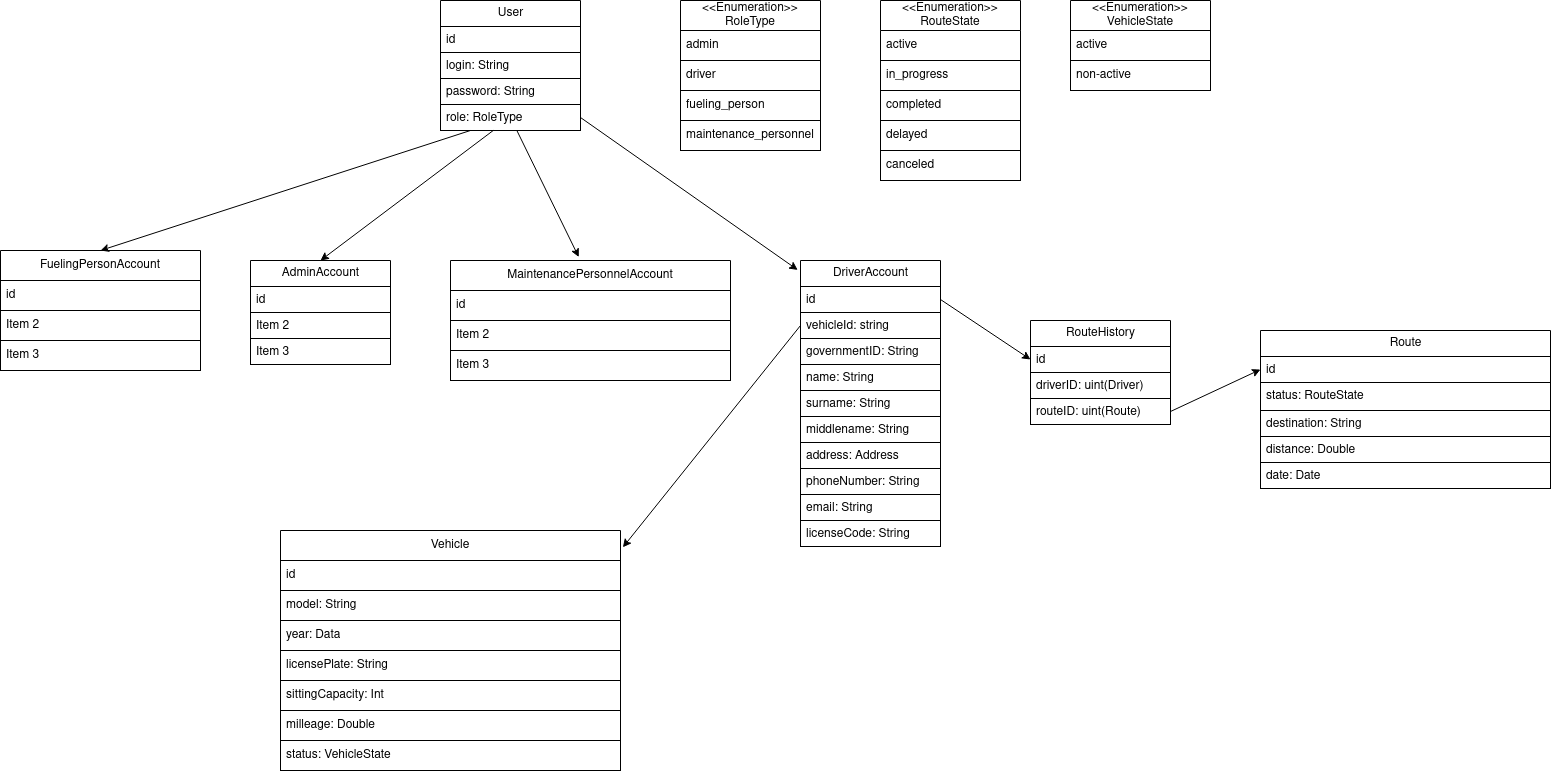

The diagram above was exported from draw.io. Its source (the exported page's mxGraphModel, read from the mxfile embedded in the PNG):
<mxGraphModel dx="1434" dy="1645" grid="0" gridSize="10" guides="1" tooltips="1" connect="1" arrows="1" fold="1" page="0" pageScale="1" pageWidth="1200" pageHeight="1920" background="#FFFFFF" math="0" shadow="0">
  <root>
    <mxCell id="0" />
    <mxCell id="1" parent="0" />
    <mxCell id="46" value="Route" style="swimlane;fontStyle=0;childLayout=stackLayout;horizontal=1;startSize=26;fillColor=none;horizontalStack=0;resizeParent=1;resizeParentMax=0;resizeLast=0;collapsible=1;marginBottom=0;html=1;rounded=0;strokeColor=#000000;fontColor=#000000;" parent="1" vertex="1">
      <mxGeometry x="1270" y="-190" width="290" height="158" as="geometry" />
    </mxCell>
    <mxCell id="47" value="id" style="text;strokeColor=#000000;fillColor=none;align=left;verticalAlign=top;spacingLeft=4;spacingRight=4;overflow=hidden;rotatable=0;points=[[0,0.5],[1,0.5]];portConstraint=eastwest;whiteSpace=wrap;html=1;rounded=0;fontColor=#000000;" parent="46" vertex="1">
      <mxGeometry y="26" width="290" height="26" as="geometry" />
    </mxCell>
    <mxCell id="48" value="status: RouteState" style="text;strokeColor=#000000;fillColor=none;align=left;verticalAlign=top;spacingLeft=4;spacingRight=4;overflow=hidden;rotatable=0;points=[[0,0.5],[1,0.5]];portConstraint=eastwest;whiteSpace=wrap;html=1;rounded=0;fontColor=#000000;" parent="46" vertex="1">
      <mxGeometry y="52" width="290" height="28" as="geometry" />
    </mxCell>
    <mxCell id="49" value="destination: String" style="text;strokeColor=#000000;fillColor=none;align=left;verticalAlign=top;spacingLeft=4;spacingRight=4;overflow=hidden;rotatable=0;points=[[0,0.5],[1,0.5]];portConstraint=eastwest;whiteSpace=wrap;html=1;rounded=0;fontColor=#000000;" parent="46" vertex="1">
      <mxGeometry y="80" width="290" height="26" as="geometry" />
    </mxCell>
    <mxCell id="50" value="distance: Double" style="text;strokeColor=#000000;fillColor=none;align=left;verticalAlign=top;spacingLeft=4;spacingRight=4;overflow=hidden;rotatable=0;points=[[0,0.5],[1,0.5]];portConstraint=eastwest;whiteSpace=wrap;html=1;rounded=0;fontColor=#000000;" parent="46" vertex="1">
      <mxGeometry y="106" width="290" height="26" as="geometry" />
    </mxCell>
    <mxCell id="101" value="date: Date" style="text;strokeColor=#000000;fillColor=none;align=left;verticalAlign=top;spacingLeft=4;spacingRight=4;overflow=hidden;rotatable=0;points=[[0,0.5],[1,0.5]];portConstraint=eastwest;whiteSpace=wrap;html=1;rounded=0;fontColor=#000000;" parent="46" vertex="1">
      <mxGeometry y="132" width="290" height="26" as="geometry" />
    </mxCell>
    <mxCell id="51" value="RouteHistory" style="swimlane;fontStyle=0;childLayout=stackLayout;horizontal=1;startSize=26;fillColor=none;horizontalStack=0;resizeParent=1;resizeParentMax=0;resizeLast=0;collapsible=1;marginBottom=0;html=1;rounded=0;strokeColor=#000000;fontColor=#000000;" parent="1" vertex="1">
      <mxGeometry x="1040" y="-200" width="140" height="104" as="geometry" />
    </mxCell>
    <mxCell id="52" value="id" style="text;strokeColor=#000000;fillColor=none;align=left;verticalAlign=top;spacingLeft=4;spacingRight=4;overflow=hidden;rotatable=0;points=[[0,0.5],[1,0.5]];portConstraint=eastwest;whiteSpace=wrap;html=1;rounded=0;fontColor=#000000;" parent="51" vertex="1">
      <mxGeometry y="26" width="140" height="26" as="geometry" />
    </mxCell>
    <mxCell id="53" value="driverID: uint(Driver)" style="text;strokeColor=#000000;fillColor=none;align=left;verticalAlign=top;spacingLeft=4;spacingRight=4;overflow=hidden;rotatable=0;points=[[0,0.5],[1,0.5]];portConstraint=eastwest;whiteSpace=wrap;html=1;rounded=0;fontColor=#000000;" parent="51" vertex="1">
      <mxGeometry y="52" width="140" height="26" as="geometry" />
    </mxCell>
    <mxCell id="54" value="routeID: uint(Route)" style="text;strokeColor=#000000;fillColor=none;align=left;verticalAlign=top;spacingLeft=4;spacingRight=4;overflow=hidden;rotatable=0;points=[[0,0.5],[1,0.5]];portConstraint=eastwest;whiteSpace=wrap;html=1;rounded=0;fontColor=#000000;" parent="51" vertex="1">
      <mxGeometry y="78" width="140" height="26" as="geometry" />
    </mxCell>
    <mxCell id="56" value="DriverAccount" style="swimlane;fontStyle=0;childLayout=stackLayout;horizontal=1;startSize=26;fillColor=none;horizontalStack=0;resizeParent=1;resizeParentMax=0;resizeLast=0;collapsible=1;marginBottom=0;html=1;rounded=0;strokeColor=#000000;fontColor=#000000;" parent="1" vertex="1">
      <mxGeometry x="810" y="-260" width="140" height="286" as="geometry" />
    </mxCell>
    <mxCell id="57" value="id" style="text;strokeColor=#000000;fillColor=none;align=left;verticalAlign=top;spacingLeft=4;spacingRight=4;overflow=hidden;rotatable=0;points=[[0,0.5],[1,0.5]];portConstraint=eastwest;whiteSpace=wrap;html=1;rounded=0;fontColor=#000000;" parent="56" vertex="1">
      <mxGeometry y="26" width="140" height="26" as="geometry" />
    </mxCell>
    <mxCell id="126" value="vehicleId: string" style="text;strokeColor=#000000;fillColor=none;align=left;verticalAlign=top;spacingLeft=4;spacingRight=4;overflow=hidden;rotatable=0;points=[[0,0.5],[1,0.5]];portConstraint=eastwest;whiteSpace=wrap;html=1;rounded=0;fontColor=#000000;" parent="56" vertex="1">
      <mxGeometry y="52" width="140" height="26" as="geometry" />
    </mxCell>
    <mxCell id="59" value="governmentID: String" style="text;strokeColor=#000000;fillColor=none;align=left;verticalAlign=top;spacingLeft=4;spacingRight=4;overflow=hidden;rotatable=0;points=[[0,0.5],[1,0.5]];portConstraint=eastwest;whiteSpace=wrap;html=1;rounded=0;fontColor=#000000;" parent="56" vertex="1">
      <mxGeometry y="78" width="140" height="26" as="geometry" />
    </mxCell>
    <mxCell id="60" value="name: String" style="text;strokeColor=#000000;fillColor=none;align=left;verticalAlign=top;spacingLeft=4;spacingRight=4;overflow=hidden;rotatable=0;points=[[0,0.5],[1,0.5]];portConstraint=eastwest;whiteSpace=wrap;html=1;rounded=0;fontColor=#000000;" parent="56" vertex="1">
      <mxGeometry y="104" width="140" height="26" as="geometry" />
    </mxCell>
    <mxCell id="61" value="surname: String" style="text;strokeColor=#000000;fillColor=none;align=left;verticalAlign=top;spacingLeft=4;spacingRight=4;overflow=hidden;rotatable=0;points=[[0,0.5],[1,0.5]];portConstraint=eastwest;whiteSpace=wrap;html=1;rounded=0;fontColor=#000000;" parent="56" vertex="1">
      <mxGeometry y="130" width="140" height="26" as="geometry" />
    </mxCell>
    <mxCell id="62" value="middlename: String" style="text;strokeColor=#000000;fillColor=none;align=left;verticalAlign=top;spacingLeft=4;spacingRight=4;overflow=hidden;rotatable=0;points=[[0,0.5],[1,0.5]];portConstraint=eastwest;whiteSpace=wrap;html=1;rounded=0;fontColor=#000000;" parent="56" vertex="1">
      <mxGeometry y="156" width="140" height="26" as="geometry" />
    </mxCell>
    <mxCell id="63" value="address: Address" style="text;strokeColor=#000000;fillColor=none;align=left;verticalAlign=top;spacingLeft=4;spacingRight=4;overflow=hidden;rotatable=0;points=[[0,0.5],[1,0.5]];portConstraint=eastwest;whiteSpace=wrap;html=1;rounded=0;fontColor=#000000;" parent="56" vertex="1">
      <mxGeometry y="182" width="140" height="26" as="geometry" />
    </mxCell>
    <mxCell id="64" value="phoneNumber: String" style="text;strokeColor=#000000;fillColor=none;align=left;verticalAlign=top;spacingLeft=4;spacingRight=4;overflow=hidden;rotatable=0;points=[[0,0.5],[1,0.5]];portConstraint=eastwest;whiteSpace=wrap;html=1;rounded=0;fontColor=#000000;" parent="56" vertex="1">
      <mxGeometry y="208" width="140" height="26" as="geometry" />
    </mxCell>
    <mxCell id="65" value="email: String" style="text;strokeColor=#000000;fillColor=none;align=left;verticalAlign=top;spacingLeft=4;spacingRight=4;overflow=hidden;rotatable=0;points=[[0,0.5],[1,0.5]];portConstraint=eastwest;whiteSpace=wrap;html=1;rounded=0;fontColor=#000000;" parent="56" vertex="1">
      <mxGeometry y="234" width="140" height="26" as="geometry" />
    </mxCell>
    <mxCell id="66" value="licenseCode: String" style="text;strokeColor=#000000;fillColor=none;align=left;verticalAlign=top;spacingLeft=4;spacingRight=4;overflow=hidden;rotatable=0;points=[[0,0.5],[1,0.5]];portConstraint=eastwest;whiteSpace=wrap;html=1;rounded=0;fontColor=#000000;" parent="56" vertex="1">
      <mxGeometry y="260" width="140" height="26" as="geometry" />
    </mxCell>
    <mxCell id="68" value="User" style="swimlane;fontStyle=0;childLayout=stackLayout;horizontal=1;startSize=26;fillColor=none;horizontalStack=0;resizeParent=1;resizeParentMax=0;resizeLast=0;collapsible=1;marginBottom=0;html=1;rounded=0;strokeColor=#000000;fontColor=#000000;" parent="1" vertex="1">
      <mxGeometry x="450" y="-520" width="140" height="130" as="geometry" />
    </mxCell>
    <mxCell id="69" value="id" style="text;strokeColor=#000000;fillColor=none;align=left;verticalAlign=top;spacingLeft=4;spacingRight=4;overflow=hidden;rotatable=0;points=[[0,0.5],[1,0.5]];portConstraint=eastwest;whiteSpace=wrap;html=1;rounded=0;fontColor=#000000;" parent="68" vertex="1">
      <mxGeometry y="26" width="140" height="26" as="geometry" />
    </mxCell>
    <mxCell id="70" value="login: String" style="text;strokeColor=#000000;fillColor=none;align=left;verticalAlign=top;spacingLeft=4;spacingRight=4;overflow=hidden;rotatable=0;points=[[0,0.5],[1,0.5]];portConstraint=eastwest;whiteSpace=wrap;html=1;rounded=0;fontColor=#000000;" parent="68" vertex="1">
      <mxGeometry y="52" width="140" height="26" as="geometry" />
    </mxCell>
    <mxCell id="71" value="password: String" style="text;strokeColor=#000000;fillColor=none;align=left;verticalAlign=top;spacingLeft=4;spacingRight=4;overflow=hidden;rotatable=0;points=[[0,0.5],[1,0.5]];portConstraint=eastwest;whiteSpace=wrap;html=1;rounded=0;fontColor=#000000;" parent="68" vertex="1">
      <mxGeometry y="78" width="140" height="26" as="geometry" />
    </mxCell>
    <mxCell id="72" value="role: RoleType" style="text;strokeColor=#000000;fillColor=none;align=left;verticalAlign=top;spacingLeft=4;spacingRight=4;overflow=hidden;rotatable=0;points=[[0,0.5],[1,0.5]];portConstraint=eastwest;whiteSpace=wrap;html=1;rounded=0;fontColor=#000000;" parent="68" vertex="1">
      <mxGeometry y="104" width="140" height="26" as="geometry" />
    </mxCell>
    <mxCell id="73" style="edgeStyle=none;html=1;exitX=1;exitY=0.5;exitDx=0;exitDy=0;entryX=-0.02;entryY=0.033;entryDx=0;entryDy=0;entryPerimeter=0;rounded=0;strokeColor=#000000;fontColor=#000000;" parent="1" source="72" target="56" edge="1">
      <mxGeometry relative="1" as="geometry" />
    </mxCell>
    <mxCell id="75" value="AdminAccount" style="swimlane;fontStyle=0;childLayout=stackLayout;horizontal=1;startSize=26;fillColor=none;horizontalStack=0;resizeParent=1;resizeParentMax=0;resizeLast=0;collapsible=1;marginBottom=0;html=1;rounded=0;strokeColor=#000000;fontColor=#000000;" parent="1" vertex="1">
      <mxGeometry x="260" y="-260" width="140" height="104" as="geometry" />
    </mxCell>
    <mxCell id="76" value="id" style="text;strokeColor=#000000;fillColor=none;align=left;verticalAlign=top;spacingLeft=4;spacingRight=4;overflow=hidden;rotatable=0;points=[[0,0.5],[1,0.5]];portConstraint=eastwest;whiteSpace=wrap;html=1;rounded=0;fontColor=#000000;" parent="75" vertex="1">
      <mxGeometry y="26" width="140" height="26" as="geometry" />
    </mxCell>
    <mxCell id="77" value="Item 2" style="text;strokeColor=#000000;fillColor=none;align=left;verticalAlign=top;spacingLeft=4;spacingRight=4;overflow=hidden;rotatable=0;points=[[0,0.5],[1,0.5]];portConstraint=eastwest;whiteSpace=wrap;html=1;rounded=0;fontColor=#000000;" parent="75" vertex="1">
      <mxGeometry y="52" width="140" height="26" as="geometry" />
    </mxCell>
    <mxCell id="78" value="Item 3" style="text;strokeColor=#000000;fillColor=none;align=left;verticalAlign=top;spacingLeft=4;spacingRight=4;overflow=hidden;rotatable=0;points=[[0,0.5],[1,0.5]];portConstraint=eastwest;whiteSpace=wrap;html=1;rounded=0;fontColor=#000000;" parent="75" vertex="1">
      <mxGeometry y="78" width="140" height="26" as="geometry" />
    </mxCell>
    <mxCell id="79" style="edgeStyle=none;html=1;entryX=0.5;entryY=0;entryDx=0;entryDy=0;rounded=0;strokeColor=#000000;fontColor=#000000;" parent="1" source="72" target="75" edge="1">
      <mxGeometry relative="1" as="geometry" />
    </mxCell>
    <mxCell id="80" value="&amp;lt;&amp;lt;Enumeration&amp;gt;&amp;gt;&lt;br&gt;RoleType" style="swimlane;fontStyle=0;childLayout=stackLayout;horizontal=1;startSize=30;horizontalStack=0;resizeParent=1;resizeParentMax=0;resizeLast=0;collapsible=1;marginBottom=0;whiteSpace=wrap;html=1;rounded=0;strokeColor=#000000;fontColor=#000000;fillColor=none;" parent="1" vertex="1">
      <mxGeometry x="690" y="-520" width="140" height="150" as="geometry" />
    </mxCell>
    <mxCell id="81" value="admin" style="text;strokeColor=#000000;fillColor=none;align=left;verticalAlign=middle;spacingLeft=4;spacingRight=4;overflow=hidden;points=[[0,0.5],[1,0.5]];portConstraint=eastwest;rotatable=0;whiteSpace=wrap;html=1;rounded=0;fontColor=#000000;" parent="80" vertex="1">
      <mxGeometry y="30" width="140" height="30" as="geometry" />
    </mxCell>
    <mxCell id="82" value="driver" style="text;strokeColor=#000000;fillColor=none;align=left;verticalAlign=middle;spacingLeft=4;spacingRight=4;overflow=hidden;points=[[0,0.5],[1,0.5]];portConstraint=eastwest;rotatable=0;whiteSpace=wrap;html=1;rounded=0;fontColor=#000000;" parent="80" vertex="1">
      <mxGeometry y="60" width="140" height="30" as="geometry" />
    </mxCell>
    <mxCell id="83" value="fueling_person" style="text;strokeColor=#000000;fillColor=none;align=left;verticalAlign=middle;spacingLeft=4;spacingRight=4;overflow=hidden;points=[[0,0.5],[1,0.5]];portConstraint=eastwest;rotatable=0;whiteSpace=wrap;html=1;rounded=0;fontColor=#000000;" parent="80" vertex="1">
      <mxGeometry y="90" width="140" height="30" as="geometry" />
    </mxCell>
    <mxCell id="84" value="maintenance_personnel" style="text;strokeColor=#000000;fillColor=none;align=left;verticalAlign=middle;spacingLeft=4;spacingRight=4;overflow=hidden;points=[[0,0.5],[1,0.5]];portConstraint=eastwest;rotatable=0;whiteSpace=wrap;html=1;rounded=0;fontColor=#000000;" parent="80" vertex="1">
      <mxGeometry y="120" width="140" height="30" as="geometry" />
    </mxCell>
    <mxCell id="86" value="&amp;lt;&amp;lt;Enumeration&amp;gt;&amp;gt;&lt;br&gt;RouteState" style="swimlane;fontStyle=0;childLayout=stackLayout;horizontal=1;startSize=30;horizontalStack=0;resizeParent=1;resizeParentMax=0;resizeLast=0;collapsible=1;marginBottom=0;whiteSpace=wrap;html=1;rounded=0;strokeColor=#000000;fontColor=#000000;fillColor=none;" parent="1" vertex="1">
      <mxGeometry x="890" y="-520" width="140" height="180" as="geometry" />
    </mxCell>
    <mxCell id="87" value="active" style="text;strokeColor=none;fillColor=none;align=left;verticalAlign=middle;spacingLeft=4;spacingRight=4;overflow=hidden;points=[[0,0.5],[1,0.5]];portConstraint=eastwest;rotatable=0;whiteSpace=wrap;html=1;rounded=0;fontColor=#000000;" parent="86" vertex="1">
      <mxGeometry y="30" width="140" height="30" as="geometry" />
    </mxCell>
    <mxCell id="88" value="in_progress" style="text;strokeColor=#000000;fillColor=none;align=left;verticalAlign=middle;spacingLeft=4;spacingRight=4;overflow=hidden;points=[[0,0.5],[1,0.5]];portConstraint=eastwest;rotatable=0;whiteSpace=wrap;html=1;rounded=0;fontColor=#000000;" parent="86" vertex="1">
      <mxGeometry y="60" width="140" height="30" as="geometry" />
    </mxCell>
    <mxCell id="89" value="completed" style="text;strokeColor=#000000;fillColor=none;align=left;verticalAlign=middle;spacingLeft=4;spacingRight=4;overflow=hidden;points=[[0,0.5],[1,0.5]];portConstraint=eastwest;rotatable=0;whiteSpace=wrap;html=1;rounded=0;fontColor=#000000;" parent="86" vertex="1">
      <mxGeometry y="90" width="140" height="30" as="geometry" />
    </mxCell>
    <mxCell id="90" value="delayed" style="text;strokeColor=#000000;fillColor=none;align=left;verticalAlign=middle;spacingLeft=4;spacingRight=4;overflow=hidden;points=[[0,0.5],[1,0.5]];portConstraint=eastwest;rotatable=0;whiteSpace=wrap;html=1;rounded=0;fontColor=#000000;" parent="86" vertex="1">
      <mxGeometry y="120" width="140" height="30" as="geometry" />
    </mxCell>
    <mxCell id="92" value="canceled" style="text;strokeColor=#000000;fillColor=none;align=left;verticalAlign=middle;spacingLeft=4;spacingRight=4;overflow=hidden;points=[[0,0.5],[1,0.5]];portConstraint=eastwest;rotatable=0;whiteSpace=wrap;html=1;rounded=0;fontColor=#000000;" parent="86" vertex="1">
      <mxGeometry y="150" width="140" height="30" as="geometry" />
    </mxCell>
    <mxCell id="93" value="FuelingPersonAccount" style="swimlane;fontStyle=0;childLayout=stackLayout;horizontal=1;startSize=30;horizontalStack=0;resizeParent=1;resizeParentMax=0;resizeLast=0;collapsible=1;marginBottom=0;whiteSpace=wrap;html=1;rounded=0;strokeColor=#000000;fontColor=#000000;fillColor=none;" parent="1" vertex="1">
      <mxGeometry x="10" y="-270" width="200" height="120" as="geometry" />
    </mxCell>
    <mxCell id="94" value="id" style="text;strokeColor=#000000;fillColor=none;align=left;verticalAlign=middle;spacingLeft=4;spacingRight=4;overflow=hidden;points=[[0,0.5],[1,0.5]];portConstraint=eastwest;rotatable=0;whiteSpace=wrap;html=1;rounded=0;fontColor=#000000;" parent="93" vertex="1">
      <mxGeometry y="30" width="200" height="30" as="geometry" />
    </mxCell>
    <mxCell id="95" value="Item 2" style="text;strokeColor=#000000;fillColor=none;align=left;verticalAlign=middle;spacingLeft=4;spacingRight=4;overflow=hidden;points=[[0,0.5],[1,0.5]];portConstraint=eastwest;rotatable=0;whiteSpace=wrap;html=1;rounded=0;fontColor=#000000;" parent="93" vertex="1">
      <mxGeometry y="60" width="200" height="30" as="geometry" />
    </mxCell>
    <mxCell id="96" value="Item 3" style="text;strokeColor=#000000;fillColor=none;align=left;verticalAlign=middle;spacingLeft=4;spacingRight=4;overflow=hidden;points=[[0,0.5],[1,0.5]];portConstraint=eastwest;rotatable=0;whiteSpace=wrap;html=1;rounded=0;fontColor=#000000;" parent="93" vertex="1">
      <mxGeometry y="90" width="200" height="30" as="geometry" />
    </mxCell>
    <mxCell id="97" value="MaintenancePersonnelAccount" style="swimlane;fontStyle=0;childLayout=stackLayout;horizontal=1;startSize=30;horizontalStack=0;resizeParent=1;resizeParentMax=0;resizeLast=0;collapsible=1;marginBottom=0;whiteSpace=wrap;html=1;rounded=0;strokeColor=#000000;fontColor=#000000;fillColor=none;" parent="1" vertex="1">
      <mxGeometry x="460" y="-260" width="280" height="120" as="geometry" />
    </mxCell>
    <mxCell id="98" value="id" style="text;strokeColor=#000000;fillColor=none;align=left;verticalAlign=middle;spacingLeft=4;spacingRight=4;overflow=hidden;points=[[0,0.5],[1,0.5]];portConstraint=eastwest;rotatable=0;whiteSpace=wrap;html=1;rounded=0;fontColor=#000000;" parent="97" vertex="1">
      <mxGeometry y="30" width="280" height="30" as="geometry" />
    </mxCell>
    <mxCell id="99" value="Item 2" style="text;strokeColor=#000000;fillColor=none;align=left;verticalAlign=middle;spacingLeft=4;spacingRight=4;overflow=hidden;points=[[0,0.5],[1,0.5]];portConstraint=eastwest;rotatable=0;whiteSpace=wrap;html=1;rounded=0;fontColor=#000000;" parent="97" vertex="1">
      <mxGeometry y="60" width="280" height="30" as="geometry" />
    </mxCell>
    <mxCell id="100" value="Item 3" style="text;strokeColor=#000000;fillColor=none;align=left;verticalAlign=middle;spacingLeft=4;spacingRight=4;overflow=hidden;points=[[0,0.5],[1,0.5]];portConstraint=eastwest;rotatable=0;whiteSpace=wrap;html=1;rounded=0;fontColor=#000000;" parent="97" vertex="1">
      <mxGeometry y="90" width="280" height="30" as="geometry" />
    </mxCell>
    <mxCell id="106" style="edgeStyle=none;html=1;exitX=1;exitY=0.5;exitDx=0;exitDy=0;entryX=0;entryY=0.5;entryDx=0;entryDy=0;rounded=0;strokeColor=#000000;fontColor=#000000;" parent="1" source="54" target="47" edge="1">
      <mxGeometry relative="1" as="geometry" />
    </mxCell>
    <mxCell id="107" style="edgeStyle=none;html=1;exitX=1;exitY=0.5;exitDx=0;exitDy=0;entryX=0;entryY=0.5;entryDx=0;entryDy=0;rounded=0;strokeColor=#000000;fontColor=#000000;" parent="1" source="57" target="52" edge="1">
      <mxGeometry relative="1" as="geometry" />
    </mxCell>
    <mxCell id="108" value="Vehicle" style="swimlane;fontStyle=0;childLayout=stackLayout;horizontal=1;startSize=30;horizontalStack=0;resizeParent=1;resizeParentMax=0;resizeLast=0;collapsible=1;marginBottom=0;whiteSpace=wrap;html=1;rounded=0;strokeColor=#000000;fontColor=#000000;fillColor=none;" parent="1" vertex="1">
      <mxGeometry x="290" y="10" width="340" height="240" as="geometry" />
    </mxCell>
    <mxCell id="109" value="id" style="text;strokeColor=#000000;fillColor=none;align=left;verticalAlign=middle;spacingLeft=4;spacingRight=4;overflow=hidden;points=[[0,0.5],[1,0.5]];portConstraint=eastwest;rotatable=0;whiteSpace=wrap;html=1;rounded=0;fontColor=#000000;" parent="108" vertex="1">
      <mxGeometry y="30" width="340" height="30" as="geometry" />
    </mxCell>
    <mxCell id="110" value="model: String" style="text;strokeColor=#000000;fillColor=none;align=left;verticalAlign=middle;spacingLeft=4;spacingRight=4;overflow=hidden;points=[[0,0.5],[1,0.5]];portConstraint=eastwest;rotatable=0;whiteSpace=wrap;html=1;rounded=0;fontColor=#000000;" parent="108" vertex="1">
      <mxGeometry y="60" width="340" height="30" as="geometry" />
    </mxCell>
    <mxCell id="111" value="year: Data" style="text;strokeColor=#000000;fillColor=none;align=left;verticalAlign=middle;spacingLeft=4;spacingRight=4;overflow=hidden;points=[[0,0.5],[1,0.5]];portConstraint=eastwest;rotatable=0;whiteSpace=wrap;html=1;rounded=0;fontColor=#000000;" parent="108" vertex="1">
      <mxGeometry y="90" width="340" height="30" as="geometry" />
    </mxCell>
    <mxCell id="115" value="licensePlate: String" style="text;strokeColor=#000000;fillColor=none;align=left;verticalAlign=middle;spacingLeft=4;spacingRight=4;overflow=hidden;points=[[0,0.5],[1,0.5]];portConstraint=eastwest;rotatable=0;whiteSpace=wrap;html=1;rounded=0;fontColor=#000000;" parent="108" vertex="1">
      <mxGeometry y="120" width="340" height="30" as="geometry" />
    </mxCell>
    <mxCell id="114" value="sittingCapacity: Int" style="text;strokeColor=#000000;fillColor=none;align=left;verticalAlign=middle;spacingLeft=4;spacingRight=4;overflow=hidden;points=[[0,0.5],[1,0.5]];portConstraint=eastwest;rotatable=0;whiteSpace=wrap;html=1;rounded=0;fontColor=#000000;" parent="108" vertex="1">
      <mxGeometry y="150" width="340" height="30" as="geometry" />
    </mxCell>
    <mxCell id="116" value="milleage: Double" style="text;strokeColor=#000000;fillColor=none;align=left;verticalAlign=middle;spacingLeft=4;spacingRight=4;overflow=hidden;points=[[0,0.5],[1,0.5]];portConstraint=eastwest;rotatable=0;whiteSpace=wrap;html=1;rounded=0;fontColor=#000000;" parent="108" vertex="1">
      <mxGeometry y="180" width="340" height="30" as="geometry" />
    </mxCell>
    <mxCell id="117" value="status: VehicleState&amp;nbsp;" style="text;strokeColor=#000000;fillColor=none;align=left;verticalAlign=middle;spacingLeft=4;spacingRight=4;overflow=hidden;points=[[0,0.5],[1,0.5]];portConstraint=eastwest;rotatable=0;whiteSpace=wrap;html=1;rounded=0;fontColor=#000000;" parent="108" vertex="1">
      <mxGeometry y="210" width="340" height="30" as="geometry" />
    </mxCell>
    <mxCell id="112" style="edgeStyle=none;html=1;entryX=0.5;entryY=0;entryDx=0;entryDy=0;rounded=0;strokeColor=#000000;fontColor=#000000;" parent="1" source="72" target="93" edge="1">
      <mxGeometry relative="1" as="geometry" />
    </mxCell>
    <mxCell id="113" style="edgeStyle=none;html=1;entryX=0.458;entryY=-0.029;entryDx=0;entryDy=0;entryPerimeter=0;rounded=0;strokeColor=#000000;fontColor=#000000;" parent="1" source="72" target="97" edge="1">
      <mxGeometry relative="1" as="geometry" />
    </mxCell>
    <mxCell id="118" value="&amp;lt;&amp;lt;Enumeration&amp;gt;&amp;gt;&lt;br&gt;VehicleState" style="swimlane;fontStyle=0;childLayout=stackLayout;horizontal=1;startSize=30;horizontalStack=0;resizeParent=1;resizeParentMax=0;resizeLast=0;collapsible=1;marginBottom=0;whiteSpace=wrap;html=1;rounded=0;strokeColor=#000000;fontColor=#000000;fillColor=none;" parent="1" vertex="1">
      <mxGeometry x="1080" y="-520" width="140" height="90" as="geometry" />
    </mxCell>
    <mxCell id="119" value="active" style="text;strokeColor=#000000;fillColor=none;align=left;verticalAlign=middle;spacingLeft=4;spacingRight=4;overflow=hidden;points=[[0,0.5],[1,0.5]];portConstraint=eastwest;rotatable=0;whiteSpace=wrap;html=1;rounded=0;fontColor=#000000;" parent="118" vertex="1">
      <mxGeometry y="30" width="140" height="30" as="geometry" />
    </mxCell>
    <mxCell id="120" value="non-active" style="text;strokeColor=#000000;fillColor=none;align=left;verticalAlign=middle;spacingLeft=4;spacingRight=4;overflow=hidden;points=[[0,0.5],[1,0.5]];portConstraint=eastwest;rotatable=0;whiteSpace=wrap;html=1;rounded=0;fontColor=#000000;" parent="118" vertex="1">
      <mxGeometry y="60" width="140" height="30" as="geometry" />
    </mxCell>
    <mxCell id="127" style="edgeStyle=none;html=1;entryX=1.007;entryY=0.07;entryDx=0;entryDy=0;entryPerimeter=0;exitX=0;exitY=0.5;exitDx=0;exitDy=0;rounded=0;strokeColor=#000000;fontColor=#000000;" parent="1" source="126" target="108" edge="1">
      <mxGeometry relative="1" as="geometry" />
    </mxCell>
  </root>
</mxGraphModel>